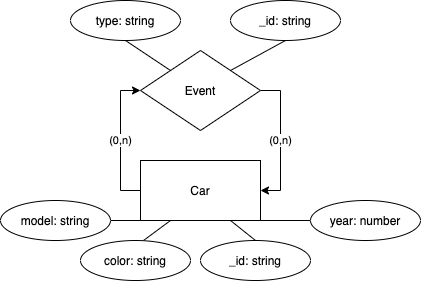

The diagram above was exported from draw.io. Its source (the exported page's mxGraphModel, read from the mxfile embedded in the PNG):
<mxGraphModel dx="1426" dy="1814" grid="1" gridSize="10" guides="1" tooltips="1" connect="1" arrows="1" fold="1" page="1" pageScale="1" pageWidth="850" pageHeight="1100" math="0" shadow="0" extFonts="Permanent Marker^https://fonts.googleapis.com/css?family=Permanent+Marker">
  <root>
    <mxCell id="0" />
    <mxCell id="1" parent="0" />
    <mxCell id="icdLSYzC-tUg4Cet6RcT-3" value="(0,n)" style="edgeStyle=orthogonalEdgeStyle;rounded=0;orthogonalLoop=1;jettySize=auto;html=1;exitX=0;exitY=0.5;exitDx=0;exitDy=0;entryX=0;entryY=0.5;entryDx=0;entryDy=0;" edge="1" parent="1" source="icdLSYzC-tUg4Cet6RcT-1" target="icdLSYzC-tUg4Cet6RcT-2">
      <mxGeometry relative="1" as="geometry" />
    </mxCell>
    <mxCell id="icdLSYzC-tUg4Cet6RcT-1" value="Car" style="rounded=0;whiteSpace=wrap;html=1;" vertex="1" parent="1">
      <mxGeometry x="320" y="140" width="120" height="60" as="geometry" />
    </mxCell>
    <mxCell id="icdLSYzC-tUg4Cet6RcT-4" value="(0,n)" style="edgeStyle=orthogonalEdgeStyle;rounded=0;orthogonalLoop=1;jettySize=auto;html=1;exitX=1;exitY=0.5;exitDx=0;exitDy=0;entryX=1;entryY=0.5;entryDx=0;entryDy=0;" edge="1" parent="1" source="icdLSYzC-tUg4Cet6RcT-2" target="icdLSYzC-tUg4Cet6RcT-1">
      <mxGeometry relative="1" as="geometry" />
    </mxCell>
    <mxCell id="icdLSYzC-tUg4Cet6RcT-20" style="edgeStyle=none;rounded=0;orthogonalLoop=1;jettySize=auto;html=1;exitX=1;exitY=0;exitDx=0;exitDy=0;entryX=0.5;entryY=1;entryDx=0;entryDy=0;endArrow=none;endFill=0;" edge="1" parent="1" source="icdLSYzC-tUg4Cet6RcT-2" target="icdLSYzC-tUg4Cet6RcT-19">
      <mxGeometry relative="1" as="geometry" />
    </mxCell>
    <mxCell id="icdLSYzC-tUg4Cet6RcT-22" style="edgeStyle=none;rounded=0;orthogonalLoop=1;jettySize=auto;html=1;exitX=0;exitY=0;exitDx=0;exitDy=0;entryX=0.5;entryY=1;entryDx=0;entryDy=0;endArrow=none;endFill=0;" edge="1" parent="1" source="icdLSYzC-tUg4Cet6RcT-2" target="icdLSYzC-tUg4Cet6RcT-21">
      <mxGeometry relative="1" as="geometry" />
    </mxCell>
    <mxCell id="icdLSYzC-tUg4Cet6RcT-2" value="Event" style="rhombus;whiteSpace=wrap;html=1;" vertex="1" parent="1">
      <mxGeometry x="320" y="30" width="120" height="80" as="geometry" />
    </mxCell>
    <mxCell id="icdLSYzC-tUg4Cet6RcT-14" style="rounded=0;orthogonalLoop=1;jettySize=auto;html=1;exitX=1;exitY=0.5;exitDx=0;exitDy=0;entryX=0;entryY=1;entryDx=0;entryDy=0;endArrow=none;endFill=0;" edge="1" parent="1" source="icdLSYzC-tUg4Cet6RcT-10" target="icdLSYzC-tUg4Cet6RcT-1">
      <mxGeometry relative="1" as="geometry" />
    </mxCell>
    <mxCell id="icdLSYzC-tUg4Cet6RcT-10" value="model: string" style="ellipse;whiteSpace=wrap;html=1;fillColor=#FFFFFF;" vertex="1" parent="1">
      <mxGeometry x="180" y="180" width="110" height="40" as="geometry" />
    </mxCell>
    <mxCell id="icdLSYzC-tUg4Cet6RcT-16" style="rounded=0;orthogonalLoop=1;jettySize=auto;html=1;exitX=0.5;exitY=0;exitDx=0;exitDy=0;entryX=0.75;entryY=1;entryDx=0;entryDy=0;endArrow=none;endFill=0;" edge="1" parent="1" source="icdLSYzC-tUg4Cet6RcT-11" target="icdLSYzC-tUg4Cet6RcT-1">
      <mxGeometry relative="1" as="geometry" />
    </mxCell>
    <mxCell id="icdLSYzC-tUg4Cet6RcT-11" value="_id: string" style="ellipse;whiteSpace=wrap;html=1;fillColor=#FFFFFF;" vertex="1" parent="1">
      <mxGeometry x="380" y="220" width="110" height="40" as="geometry" />
    </mxCell>
    <mxCell id="icdLSYzC-tUg4Cet6RcT-15" style="rounded=0;orthogonalLoop=1;jettySize=auto;html=1;exitX=0.573;exitY=0;exitDx=0;exitDy=0;entryX=0.25;entryY=1;entryDx=0;entryDy=0;endArrow=none;endFill=0;exitPerimeter=0;" edge="1" parent="1" source="icdLSYzC-tUg4Cet6RcT-12" target="icdLSYzC-tUg4Cet6RcT-1">
      <mxGeometry relative="1" as="geometry" />
    </mxCell>
    <mxCell id="icdLSYzC-tUg4Cet6RcT-12" value="color: string" style="ellipse;whiteSpace=wrap;html=1;fillColor=#FFFFFF;" vertex="1" parent="1">
      <mxGeometry x="260" y="220" width="110" height="40" as="geometry" />
    </mxCell>
    <mxCell id="icdLSYzC-tUg4Cet6RcT-17" style="rounded=0;orthogonalLoop=1;jettySize=auto;html=1;exitX=0;exitY=0.5;exitDx=0;exitDy=0;entryX=1;entryY=1;entryDx=0;entryDy=0;endArrow=none;endFill=0;" edge="1" parent="1" source="icdLSYzC-tUg4Cet6RcT-13" target="icdLSYzC-tUg4Cet6RcT-1">
      <mxGeometry relative="1" as="geometry" />
    </mxCell>
    <mxCell id="icdLSYzC-tUg4Cet6RcT-13" value="year: number" style="ellipse;whiteSpace=wrap;html=1;fillColor=#FFFFFF;" vertex="1" parent="1">
      <mxGeometry x="490" y="180" width="110" height="40" as="geometry" />
    </mxCell>
    <mxCell id="icdLSYzC-tUg4Cet6RcT-19" value="_id: string" style="ellipse;whiteSpace=wrap;html=1;fillColor=#FFFFFF;" vertex="1" parent="1">
      <mxGeometry x="410" y="-20" width="110" height="40" as="geometry" />
    </mxCell>
    <mxCell id="icdLSYzC-tUg4Cet6RcT-21" value="type: string" style="ellipse;whiteSpace=wrap;html=1;fillColor=#FFFFFF;" vertex="1" parent="1">
      <mxGeometry x="250" y="-20" width="110" height="40" as="geometry" />
    </mxCell>
  </root>
</mxGraphModel>